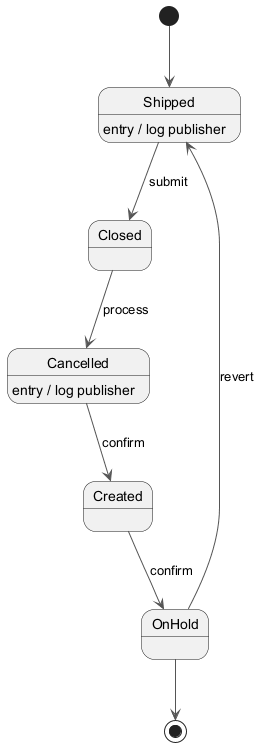

The diagram above was rendered by PlantUML. Its source (embedded in the PNG):
@startuml
skinparam ArrowColor #555555
[*] --> Shipped
Shipped --> Closed : submit
Shipped : entry / log publisher
Closed --> Cancelled : process
Cancelled --> Created : confirm
Cancelled : entry / log publisher
Created --> OnHold : confirm
OnHold --> Shipped : revert
OnHold --> [*]
@enduml